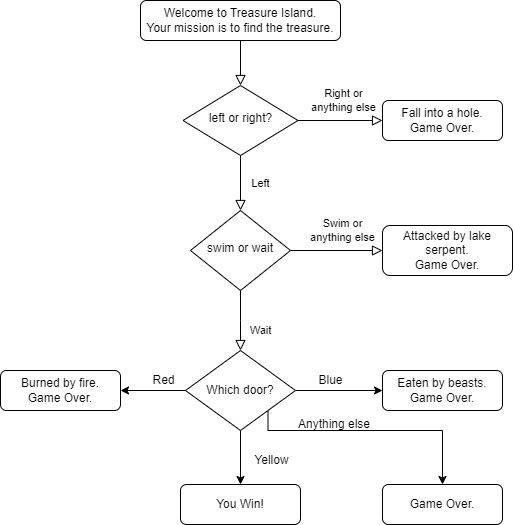

The diagram above was exported from draw.io. Its source (the exported page's mxGraphModel, read from the mxfile embedded in the PNG):
<mxGraphModel dx="1434" dy="738" grid="1" gridSize="10" guides="1" tooltips="1" connect="1" arrows="1" fold="1" page="1" pageScale="1" pageWidth="827" pageHeight="1169" math="0" shadow="0">
  <root>
    <mxCell id="WIyWlLk6GJQsqaUBKTNV-0" />
    <mxCell id="WIyWlLk6GJQsqaUBKTNV-1" parent="WIyWlLk6GJQsqaUBKTNV-0" />
    <mxCell id="WIyWlLk6GJQsqaUBKTNV-2" value="" style="rounded=0;html=1;jettySize=auto;orthogonalLoop=1;fontSize=11;endArrow=block;endFill=0;endSize=8;strokeWidth=1;shadow=0;labelBackgroundColor=none;edgeStyle=orthogonalEdgeStyle;" parent="WIyWlLk6GJQsqaUBKTNV-1" source="WIyWlLk6GJQsqaUBKTNV-3" target="WIyWlLk6GJQsqaUBKTNV-6" edge="1">
      <mxGeometry relative="1" as="geometry" />
    </mxCell>
    <mxCell id="WIyWlLk6GJQsqaUBKTNV-3" value="Welcome to Treasure Island. &lt;br&gt;Your mission is to find the treasure." style="rounded=1;whiteSpace=wrap;html=1;fontSize=12;glass=0;strokeWidth=1;shadow=0;" parent="WIyWlLk6GJQsqaUBKTNV-1" vertex="1">
      <mxGeometry x="258" y="80" width="200" height="40" as="geometry" />
    </mxCell>
    <mxCell id="WIyWlLk6GJQsqaUBKTNV-4" value="Left" style="rounded=0;html=1;jettySize=auto;orthogonalLoop=1;fontSize=11;endArrow=block;endFill=0;endSize=8;strokeWidth=1;shadow=0;labelBackgroundColor=none;edgeStyle=orthogonalEdgeStyle;" parent="WIyWlLk6GJQsqaUBKTNV-1" source="WIyWlLk6GJQsqaUBKTNV-6" target="WIyWlLk6GJQsqaUBKTNV-10" edge="1">
      <mxGeometry y="20" relative="1" as="geometry">
        <mxPoint as="offset" />
      </mxGeometry>
    </mxCell>
    <mxCell id="WIyWlLk6GJQsqaUBKTNV-5" value="Right or &lt;br&gt;anything else" style="edgeStyle=orthogonalEdgeStyle;rounded=0;html=1;jettySize=auto;orthogonalLoop=1;fontSize=11;endArrow=block;endFill=0;endSize=8;strokeWidth=1;shadow=0;labelBackgroundColor=none;" parent="WIyWlLk6GJQsqaUBKTNV-1" source="WIyWlLk6GJQsqaUBKTNV-6" target="WIyWlLk6GJQsqaUBKTNV-7" edge="1">
      <mxGeometry x="0.0533" y="20" relative="1" as="geometry">
        <mxPoint as="offset" />
      </mxGeometry>
    </mxCell>
    <mxCell id="WIyWlLk6GJQsqaUBKTNV-6" value="left or right?" style="rhombus;whiteSpace=wrap;html=1;shadow=0;fontFamily=Helvetica;fontSize=12;align=center;strokeWidth=1;spacing=6;spacingTop=-4;" parent="WIyWlLk6GJQsqaUBKTNV-1" vertex="1">
      <mxGeometry x="300.5" y="165" width="115" height="70" as="geometry" />
    </mxCell>
    <mxCell id="WIyWlLk6GJQsqaUBKTNV-7" value="Fall into a hole.&lt;br&gt;Game Over." style="rounded=1;whiteSpace=wrap;html=1;fontSize=12;glass=0;strokeWidth=1;shadow=0;" parent="WIyWlLk6GJQsqaUBKTNV-1" vertex="1">
      <mxGeometry x="500" y="180" width="120" height="40" as="geometry" />
    </mxCell>
    <mxCell id="WIyWlLk6GJQsqaUBKTNV-8" value="Wait" style="rounded=0;html=1;jettySize=auto;orthogonalLoop=1;fontSize=11;endArrow=block;endFill=0;endSize=8;strokeWidth=1;shadow=0;labelBackgroundColor=none;edgeStyle=orthogonalEdgeStyle;" parent="WIyWlLk6GJQsqaUBKTNV-1" source="WIyWlLk6GJQsqaUBKTNV-10" edge="1">
      <mxGeometry x="0.3333" y="20" relative="1" as="geometry">
        <mxPoint as="offset" />
        <mxPoint x="358" y="430" as="targetPoint" />
      </mxGeometry>
    </mxCell>
    <mxCell id="WIyWlLk6GJQsqaUBKTNV-9" value="Swim or &lt;br&gt;anything else" style="edgeStyle=orthogonalEdgeStyle;rounded=0;html=1;jettySize=auto;orthogonalLoop=1;fontSize=11;endArrow=block;endFill=0;endSize=8;strokeWidth=1;shadow=0;labelBackgroundColor=none;" parent="WIyWlLk6GJQsqaUBKTNV-1" source="WIyWlLk6GJQsqaUBKTNV-10" target="WIyWlLk6GJQsqaUBKTNV-12" edge="1">
      <mxGeometry x="0.1304" y="20" relative="1" as="geometry">
        <mxPoint as="offset" />
      </mxGeometry>
    </mxCell>
    <mxCell id="WIyWlLk6GJQsqaUBKTNV-10" value="swim or wait" style="rhombus;whiteSpace=wrap;html=1;shadow=0;fontFamily=Helvetica;fontSize=12;align=center;strokeWidth=1;spacing=6;spacingTop=-4;" parent="WIyWlLk6GJQsqaUBKTNV-1" vertex="1">
      <mxGeometry x="308" y="290" width="100" height="80" as="geometry" />
    </mxCell>
    <mxCell id="WIyWlLk6GJQsqaUBKTNV-12" value="Attacked by lake serpent.&lt;br&gt;Game Over." style="rounded=1;whiteSpace=wrap;html=1;fontSize=12;glass=0;strokeWidth=1;shadow=0;" parent="WIyWlLk6GJQsqaUBKTNV-1" vertex="1">
      <mxGeometry x="500" y="305" width="130" height="50" as="geometry" />
    </mxCell>
    <mxCell id="XIO7HPUaEEIi33UVeby8-8" style="edgeStyle=orthogonalEdgeStyle;rounded=0;orthogonalLoop=1;jettySize=auto;html=1;" parent="WIyWlLk6GJQsqaUBKTNV-1" source="XIO7HPUaEEIi33UVeby8-2" target="XIO7HPUaEEIi33UVeby8-5" edge="1">
      <mxGeometry relative="1" as="geometry" />
    </mxCell>
    <mxCell id="XIO7HPUaEEIi33UVeby8-9" style="edgeStyle=orthogonalEdgeStyle;rounded=0;orthogonalLoop=1;jettySize=auto;html=1;" parent="WIyWlLk6GJQsqaUBKTNV-1" source="XIO7HPUaEEIi33UVeby8-2" target="XIO7HPUaEEIi33UVeby8-7" edge="1">
      <mxGeometry relative="1" as="geometry" />
    </mxCell>
    <mxCell id="XIO7HPUaEEIi33UVeby8-11" style="edgeStyle=orthogonalEdgeStyle;rounded=0;orthogonalLoop=1;jettySize=auto;html=1;entryX=1;entryY=0.5;entryDx=0;entryDy=0;" parent="WIyWlLk6GJQsqaUBKTNV-1" source="XIO7HPUaEEIi33UVeby8-2" target="XIO7HPUaEEIi33UVeby8-6" edge="1">
      <mxGeometry relative="1" as="geometry" />
    </mxCell>
    <mxCell id="Pod9ZpCUuWyWAEJu8RBV-5" style="edgeStyle=orthogonalEdgeStyle;rounded=0;orthogonalLoop=1;jettySize=auto;html=1;exitX=1;exitY=1;exitDx=0;exitDy=0;" parent="WIyWlLk6GJQsqaUBKTNV-1" source="XIO7HPUaEEIi33UVeby8-2" target="Pod9ZpCUuWyWAEJu8RBV-4" edge="1">
      <mxGeometry relative="1" as="geometry">
        <Array as="points">
          <mxPoint x="386" y="510" />
          <mxPoint x="560" y="510" />
        </Array>
      </mxGeometry>
    </mxCell>
    <mxCell id="XIO7HPUaEEIi33UVeby8-2" value="Which door?" style="rhombus;whiteSpace=wrap;html=1;" parent="WIyWlLk6GJQsqaUBKTNV-1" vertex="1">
      <mxGeometry x="303" y="430" width="110" height="80" as="geometry" />
    </mxCell>
    <mxCell id="XIO7HPUaEEIi33UVeby8-5" value="Eaten by beasts.&lt;br&gt;Game Over." style="rounded=1;whiteSpace=wrap;html=1;fontSize=12;glass=0;strokeWidth=1;shadow=0;" parent="WIyWlLk6GJQsqaUBKTNV-1" vertex="1">
      <mxGeometry x="500" y="450" width="120" height="40" as="geometry" />
    </mxCell>
    <mxCell id="XIO7HPUaEEIi33UVeby8-6" value="Burned by fire.&lt;br&gt;Game Over." style="rounded=1;whiteSpace=wrap;html=1;fontSize=12;glass=0;strokeWidth=1;shadow=0;" parent="WIyWlLk6GJQsqaUBKTNV-1" vertex="1">
      <mxGeometry x="118" y="450" width="120" height="40" as="geometry" />
    </mxCell>
    <mxCell id="XIO7HPUaEEIi33UVeby8-7" value="You Win!" style="rounded=1;whiteSpace=wrap;html=1;fontSize=12;glass=0;strokeWidth=1;shadow=0;" parent="WIyWlLk6GJQsqaUBKTNV-1" vertex="1">
      <mxGeometry x="298" y="564" width="120" height="40" as="geometry" />
    </mxCell>
    <mxCell id="XIO7HPUaEEIi33UVeby8-12" value="Blue" style="text;html=1;align=center;verticalAlign=middle;resizable=0;points=[];autosize=1;" parent="WIyWlLk6GJQsqaUBKTNV-1" vertex="1">
      <mxGeometry x="428" y="450" width="40" height="20" as="geometry" />
    </mxCell>
    <mxCell id="XIO7HPUaEEIi33UVeby8-14" value="Yellow" style="text;html=1;align=center;verticalAlign=middle;resizable=0;points=[];autosize=1;" parent="WIyWlLk6GJQsqaUBKTNV-1" vertex="1">
      <mxGeometry x="364" y="530" width="50" height="20" as="geometry" />
    </mxCell>
    <mxCell id="XIO7HPUaEEIi33UVeby8-15" value="Red" style="text;html=1;align=center;verticalAlign=middle;resizable=0;points=[];autosize=1;" parent="WIyWlLk6GJQsqaUBKTNV-1" vertex="1">
      <mxGeometry x="260.5" y="450" width="40" height="20" as="geometry" />
    </mxCell>
    <mxCell id="Pod9ZpCUuWyWAEJu8RBV-4" value="Game Over." style="rounded=1;whiteSpace=wrap;html=1;fontSize=12;glass=0;strokeWidth=1;shadow=0;" parent="WIyWlLk6GJQsqaUBKTNV-1" vertex="1">
      <mxGeometry x="500" y="564" width="120" height="40" as="geometry" />
    </mxCell>
    <mxCell id="Pod9ZpCUuWyWAEJu8RBV-6" value="Anything else" style="text;html=1;" parent="WIyWlLk6GJQsqaUBKTNV-1" vertex="1">
      <mxGeometry x="414" y="490" width="50" height="30" as="geometry" />
    </mxCell>
  </root>
</mxGraphModel>